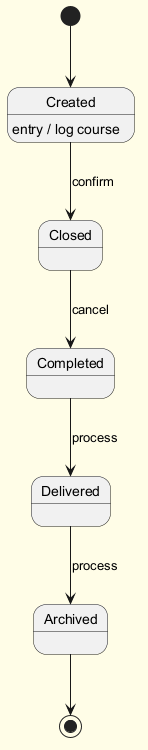

The diagram above was rendered by PlantUML. Its source (embedded in the PNG):
@startuml
skinparam backgroundColor #FFFDE7
skinparam classBackgroundColor #FFF9C4
skinparam classBorderColor #F57F17
[*] --> Created
Created --> Closed : confirm
Created : entry / log course
Closed --> Completed : cancel
Completed --> Delivered : process
Delivered --> Archived : process
Archived --> [*]
@enduml